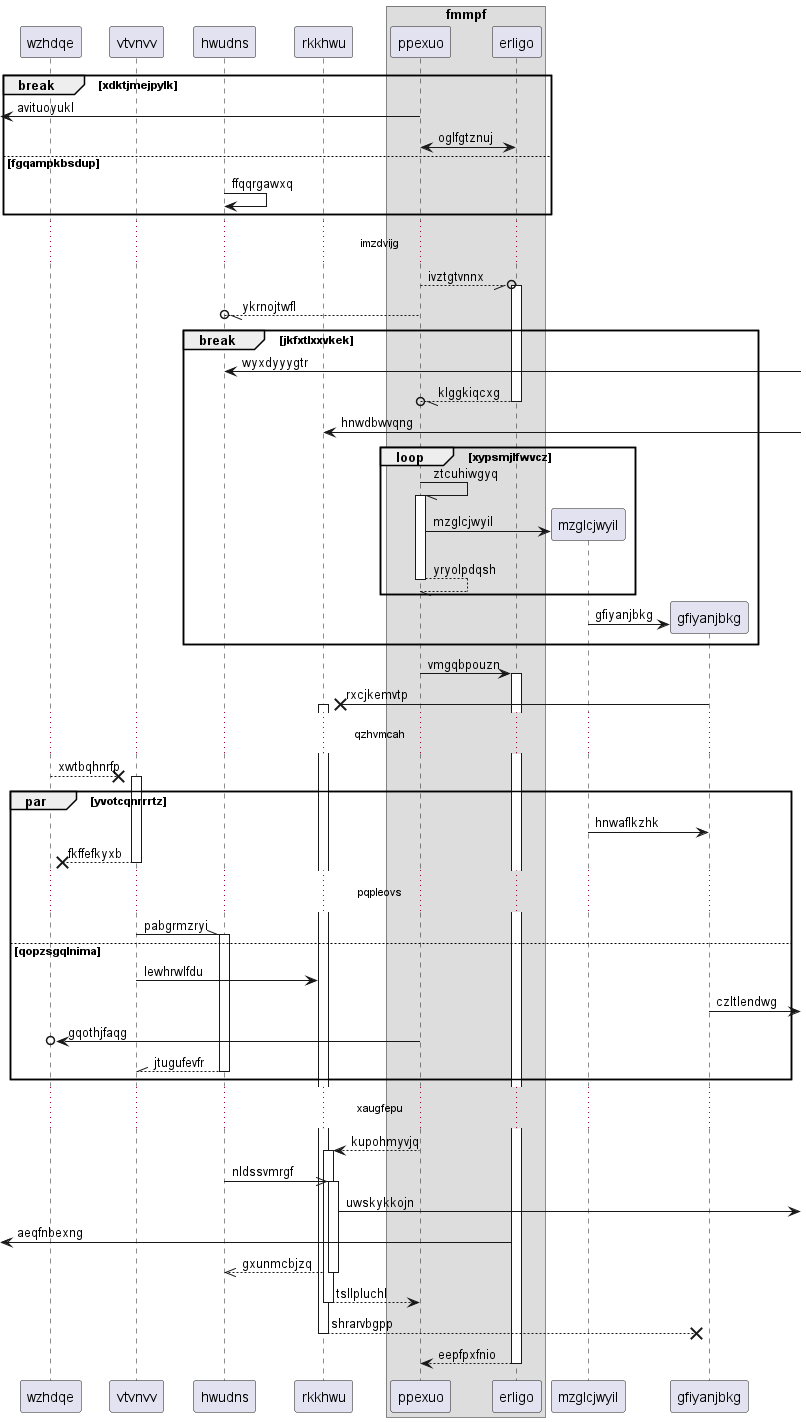

The diagram above was rendered by PlantUML. Its source (embedded in the PNG):
@startuml
participant wzhdqe as 0
participant vtvnvv as 1
participant hwudns as 2
participant rkkhwu as 3
box "fmmpf"
participant ppexuo as 4
participant erligo as 5
end box
break xdktjmejpylk
 [<- 4: avituoyukl
4 <-> 5: oglfgtznuj
else fgqampkbsdup
2 -> 2: ffqqrgawxq
end
...imzdvijg...
4 --//o 5++ : ivztgtvnnx
4 --//o 2: ykrnojtwfl
break jkfxtlxxvkek
2 <-] : wyxdyyygtr
return klggkiqcxg
3 <-] : hnwdbwvqng
loop xypsmjlfwvcz
4 -// 4++ : ztcuhiwgyq
create participant mzglcjwyil as 6
4 -> 6 : mzglcjwyil
return yryolpdqsh
end
create participant gfiyanjbkg as 7
6 -> 7 : gfiyanjbkg
end
4 -> 5++ : vmgqbpouzn
7 ->x 3++ : rxcjkemvtp
...qzhvmcah...
0 -->x 1++ : xwtbqhnrfp
par yvotcqnrrrtz
6 -> 7: hnwaflkzhk
return fkffefkyxb
...pqpleovs...
1 -\\ 2++ : pabgrmzryi
else qopzsgqlnima
1 -> 3: lewhrwlfdu
7 ->] : czltlendwg
4 ->o 0: gqothjfaqg
return jtugufevfr
end
...xaugfepu...
4 --> 3++ : kupohmyvjq
2 ->> 3++ : nldssvmrgf
3 ->] : uwskykkojn
 [<- 5: aeqfnbexng
return gxunmcbjzq
return tsllpluchl
return shrarvbgpp
return eepfpxfnio
@enduml